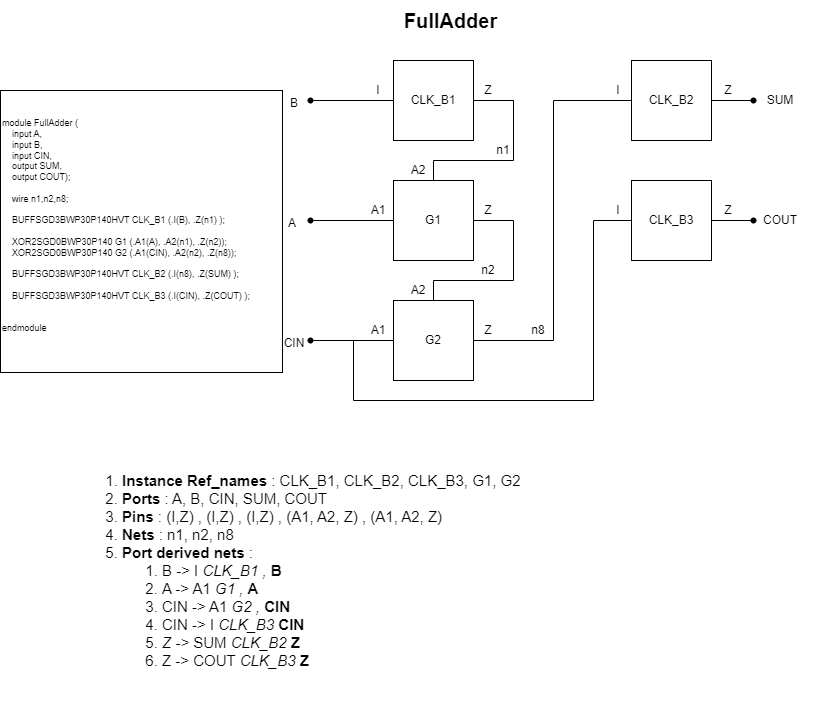

The diagram above was exported from draw.io. Its source (the exported page's mxGraphModel, read from the mxfile embedded in the PNG):
<mxGraphModel dx="934" dy="508" grid="1" gridSize="10" guides="1" tooltips="1" connect="1" arrows="1" fold="1" page="1" pageScale="1" pageWidth="850" pageHeight="1100" math="0" shadow="0">
  <root>
    <mxCell id="0" />
    <mxCell id="1" parent="0" />
    <mxCell id="_myPesltfJKZzVE3mpp7-2" value="&lt;div style=&quot;font-size: 9px;&quot;&gt;&lt;font style=&quot;font-size: 9px;&quot;&gt;module FullAdder (&lt;/font&gt;&lt;/div&gt;&lt;div style=&quot;font-size: 9px;&quot;&gt;&lt;font style=&quot;font-size: 9px;&quot;&gt;&amp;nbsp; &amp;nbsp; input A,&lt;/font&gt;&lt;/div&gt;&lt;div style=&quot;font-size: 9px;&quot;&gt;&lt;font style=&quot;font-size: 9px;&quot;&gt;&amp;nbsp; &amp;nbsp; input B,&lt;/font&gt;&lt;/div&gt;&lt;div style=&quot;font-size: 9px;&quot;&gt;&lt;font style=&quot;font-size: 9px;&quot;&gt;&amp;nbsp; &amp;nbsp; input CIN,&lt;/font&gt;&lt;/div&gt;&lt;div style=&quot;font-size: 9px;&quot;&gt;&lt;font style=&quot;font-size: 9px;&quot;&gt;&amp;nbsp; &amp;nbsp; output SUM,&lt;/font&gt;&lt;/div&gt;&lt;div style=&quot;font-size: 9px;&quot;&gt;&lt;font style=&quot;font-size: 9px;&quot;&gt;&amp;nbsp; &amp;nbsp; output COUT);&lt;/font&gt;&lt;/div&gt;&lt;div style=&quot;font-size: 9px;&quot;&gt;&lt;font style=&quot;font-size: 9px;&quot;&gt;&lt;br&gt;&lt;/font&gt;&lt;/div&gt;&lt;div style=&quot;font-size: 9px;&quot;&gt;&lt;font style=&quot;font-size: 9px;&quot;&gt;&amp;nbsp; &amp;nbsp; wire n1,n2,n8;&lt;/font&gt;&lt;/div&gt;&lt;div style=&quot;font-size: 9px;&quot;&gt;&lt;font style=&quot;font-size: 9px;&quot;&gt;&lt;br&gt;&lt;/font&gt;&lt;/div&gt;&lt;div style=&quot;font-size: 9px;&quot;&gt;&lt;font style=&quot;font-size: 9px;&quot;&gt;&amp;nbsp; &amp;nbsp; BUFFSGD3BWP30P140HVT CLK_B1 (.I(B), .Z(n1) );&lt;/font&gt;&lt;/div&gt;&lt;div style=&quot;font-size: 9px;&quot;&gt;&lt;font style=&quot;font-size: 9px;&quot;&gt;&lt;br&gt;&lt;/font&gt;&lt;/div&gt;&lt;div style=&quot;font-size: 9px;&quot;&gt;&lt;font style=&quot;font-size: 9px;&quot;&gt;&amp;nbsp; &amp;nbsp; XOR2SGD0BWP30P140 G1 (.A1(A), .A2(n1), .Z(n2));&lt;/font&gt;&lt;/div&gt;&lt;div style=&quot;font-size: 9px;&quot;&gt;&lt;font style=&quot;font-size: 9px;&quot;&gt;&amp;nbsp; &amp;nbsp; XOR2SGD0BWP30P140 G2 (.A1(CIN), .A2(n2), .Z(n8));&lt;/font&gt;&lt;/div&gt;&lt;div style=&quot;font-size: 9px;&quot;&gt;&lt;font style=&quot;font-size: 9px;&quot;&gt;&lt;br&gt;&lt;/font&gt;&lt;/div&gt;&lt;div style=&quot;font-size: 9px;&quot;&gt;&lt;font style=&quot;font-size: 9px;&quot;&gt;&amp;nbsp; &amp;nbsp; BUFFSGD3BWP30P140HVT CLK_B2 (.I(n8), .Z(SUM) );&lt;/font&gt;&lt;/div&gt;&lt;div style=&quot;font-size: 9px;&quot;&gt;&lt;font style=&quot;font-size: 9px;&quot;&gt;&lt;br&gt;&lt;/font&gt;&lt;/div&gt;&lt;div style=&quot;font-size: 9px;&quot;&gt;&lt;font style=&quot;font-size: 9px;&quot;&gt;&amp;nbsp; &amp;nbsp; BUFFSGD3BWP30P140HVT CLK_B3 (.I(CIN), .Z(COUT) );&lt;/font&gt;&lt;/div&gt;&lt;div style=&quot;font-size: 9px;&quot;&gt;&lt;font style=&quot;font-size: 9px;&quot;&gt;&lt;br&gt;&lt;/font&gt;&lt;/div&gt;&lt;div style=&quot;font-size: 9px;&quot;&gt;&lt;font style=&quot;font-size: 9px;&quot;&gt;&lt;br&gt;&lt;/font&gt;&lt;/div&gt;&lt;div style=&quot;font-size: 9px;&quot;&gt;&lt;font style=&quot;font-size: 9px;&quot;&gt;endmodule&lt;/font&gt;&lt;/div&gt;&lt;div style=&quot;font-size: 9px;&quot;&gt;&lt;br&gt;&lt;/div&gt;" style="whiteSpace=wrap;html=1;aspect=fixed;align=left;" vertex="1" parent="1">
      <mxGeometry x="10" y="90" width="282" height="282" as="geometry" />
    </mxCell>
    <mxCell id="_myPesltfJKZzVE3mpp7-3" value="CLK_B1" style="whiteSpace=wrap;html=1;aspect=fixed;" vertex="1" parent="1">
      <mxGeometry x="403" y="60" width="80" height="80" as="geometry" />
    </mxCell>
    <mxCell id="_myPesltfJKZzVE3mpp7-4" value="G1" style="whiteSpace=wrap;html=1;aspect=fixed;" vertex="1" parent="1">
      <mxGeometry x="403" y="180" width="80" height="80" as="geometry" />
    </mxCell>
    <mxCell id="_myPesltfJKZzVE3mpp7-5" value="CLK_B3" style="whiteSpace=wrap;html=1;aspect=fixed;" vertex="1" parent="1">
      <mxGeometry x="641" y="180" width="80" height="80" as="geometry" />
    </mxCell>
    <mxCell id="_myPesltfJKZzVE3mpp7-6" value="CLK_B2" style="whiteSpace=wrap;html=1;aspect=fixed;" vertex="1" parent="1">
      <mxGeometry x="641" y="60" width="80" height="80" as="geometry" />
    </mxCell>
    <mxCell id="_myPesltfJKZzVE3mpp7-7" value="G2" style="whiteSpace=wrap;html=1;aspect=fixed;" vertex="1" parent="1">
      <mxGeometry x="403" y="300" width="80" height="80" as="geometry" />
    </mxCell>
    <mxCell id="_myPesltfJKZzVE3mpp7-8" value="" style="shape=waypoint;sketch=0;fillStyle=solid;size=6;pointerEvents=1;points=[];fillColor=none;resizable=0;rotatable=0;perimeter=centerPerimeter;snapToPoint=1;" vertex="1" parent="1">
      <mxGeometry x="310" y="90" width="20" height="20" as="geometry" />
    </mxCell>
    <mxCell id="_myPesltfJKZzVE3mpp7-9" value="" style="shape=waypoint;sketch=0;fillStyle=solid;size=6;pointerEvents=1;points=[];fillColor=none;resizable=0;rotatable=0;perimeter=centerPerimeter;snapToPoint=1;" vertex="1" parent="1">
      <mxGeometry x="310" y="330" width="20" height="20" as="geometry" />
    </mxCell>
    <mxCell id="_myPesltfJKZzVE3mpp7-10" value="" style="shape=waypoint;sketch=0;fillStyle=solid;size=6;pointerEvents=1;points=[];fillColor=none;resizable=0;rotatable=0;perimeter=centerPerimeter;snapToPoint=1;" vertex="1" parent="1">
      <mxGeometry x="310" y="210" width="20" height="20" as="geometry" />
    </mxCell>
    <mxCell id="_myPesltfJKZzVE3mpp7-11" value="&lt;font style=&quot;font-size: 20px;&quot;&gt;FullAdder&lt;/font&gt;" style="text;strokeColor=none;fillColor=none;html=1;fontSize=24;fontStyle=1;verticalAlign=middle;align=center;" vertex="1" parent="1">
      <mxGeometry x="410" width="100" height="40" as="geometry" />
    </mxCell>
    <UserObject label="&lt;span style=&quot;font-weight: normal;&quot;&gt;B&lt;/span&gt;" placeholders="1" name="Variable" id="_myPesltfJKZzVE3mpp7-12">
      <mxCell style="text;html=1;strokeColor=none;fillColor=none;align=center;verticalAlign=middle;whiteSpace=wrap;overflow=hidden;fontStyle=1" vertex="1" parent="1">
        <mxGeometry x="264" y="93" width="80" height="20" as="geometry" />
      </mxCell>
    </UserObject>
    <UserObject label="&lt;span style=&quot;font-weight: normal;&quot;&gt;A&lt;/span&gt;" placeholders="1" name="Variable" id="_myPesltfJKZzVE3mpp7-14">
      <mxCell style="text;html=1;strokeColor=none;fillColor=none;align=center;verticalAlign=middle;whiteSpace=wrap;overflow=hidden;fontStyle=1" vertex="1" parent="1">
        <mxGeometry x="262" y="213" width="80" height="20" as="geometry" />
      </mxCell>
    </UserObject>
    <UserObject label="&lt;span style=&quot;font-weight: normal;&quot;&gt;CIN&lt;/span&gt;" placeholders="1" name="Variable" id="_myPesltfJKZzVE3mpp7-15">
      <mxCell style="text;html=1;strokeColor=none;fillColor=none;align=center;verticalAlign=middle;whiteSpace=wrap;overflow=hidden;fontStyle=1" vertex="1" parent="1">
        <mxGeometry x="264" y="333" width="80" height="20" as="geometry" />
      </mxCell>
    </UserObject>
    <mxCell id="_myPesltfJKZzVE3mpp7-20" value="" style="endArrow=none;html=1;rounded=0;entryX=0;entryY=0.5;entryDx=0;entryDy=0;" edge="1" parent="1" target="_myPesltfJKZzVE3mpp7-3">
      <mxGeometry width="50" height="50" relative="1" as="geometry">
        <mxPoint x="323" y="100" as="sourcePoint" />
        <mxPoint x="403" y="170" as="targetPoint" />
      </mxGeometry>
    </mxCell>
    <mxCell id="_myPesltfJKZzVE3mpp7-21" value="" style="endArrow=none;html=1;rounded=0;exitX=0.75;exitY=0.5;exitDx=0;exitDy=0;exitPerimeter=0;entryX=0;entryY=0.5;entryDx=0;entryDy=0;" edge="1" parent="1" target="_myPesltfJKZzVE3mpp7-4">
      <mxGeometry width="50" height="50" relative="1" as="geometry">
        <mxPoint x="323" y="220" as="sourcePoint" />
        <mxPoint x="403" y="170" as="targetPoint" />
      </mxGeometry>
    </mxCell>
    <mxCell id="_myPesltfJKZzVE3mpp7-22" value="" style="endArrow=none;html=1;rounded=0;entryX=0;entryY=0.5;entryDx=0;entryDy=0;" edge="1" parent="1" target="_myPesltfJKZzVE3mpp7-7">
      <mxGeometry width="50" height="50" relative="1" as="geometry">
        <mxPoint x="323" y="340" as="sourcePoint" />
        <mxPoint x="403" y="170" as="targetPoint" />
        <Array as="points">
          <mxPoint x="363" y="340" />
        </Array>
      </mxGeometry>
    </mxCell>
    <UserObject label="I" placeholders="1" name="Variable" id="_myPesltfJKZzVE3mpp7-23">
      <mxCell style="text;html=1;strokeColor=none;fillColor=none;align=center;verticalAlign=middle;whiteSpace=wrap;overflow=hidden;" vertex="1" parent="1">
        <mxGeometry x="363" y="80" width="50" height="20" as="geometry" />
      </mxCell>
    </UserObject>
    <UserObject label="Z" placeholders="1" name="Variable" id="_myPesltfJKZzVE3mpp7-24">
      <mxCell style="text;html=1;strokeColor=none;fillColor=none;align=center;verticalAlign=middle;whiteSpace=wrap;overflow=hidden;" vertex="1" parent="1">
        <mxGeometry x="473" y="80" width="50" height="20" as="geometry" />
      </mxCell>
    </UserObject>
    <UserObject label="A1" placeholders="1" name="Variable" id="_myPesltfJKZzVE3mpp7-25">
      <mxCell style="text;html=1;strokeColor=none;fillColor=none;align=center;verticalAlign=middle;whiteSpace=wrap;overflow=hidden;" vertex="1" parent="1">
        <mxGeometry x="363" y="200" width="50" height="20" as="geometry" />
      </mxCell>
    </UserObject>
    <UserObject label="Z" placeholders="1" name="Variable" id="_myPesltfJKZzVE3mpp7-26">
      <mxCell style="text;html=1;strokeColor=none;fillColor=none;align=center;verticalAlign=middle;whiteSpace=wrap;overflow=hidden;" vertex="1" parent="1">
        <mxGeometry x="473" y="200" width="50" height="20" as="geometry" />
      </mxCell>
    </UserObject>
    <UserObject label="A1" placeholders="1" name="Variable" id="_myPesltfJKZzVE3mpp7-27">
      <mxCell style="text;html=1;strokeColor=none;fillColor=none;align=center;verticalAlign=middle;whiteSpace=wrap;overflow=hidden;" vertex="1" parent="1">
        <mxGeometry x="363" y="320" width="50" height="20" as="geometry" />
      </mxCell>
    </UserObject>
    <UserObject label="Z" placeholders="1" name="Variable" id="_myPesltfJKZzVE3mpp7-28">
      <mxCell style="text;html=1;strokeColor=none;fillColor=none;align=center;verticalAlign=middle;whiteSpace=wrap;overflow=hidden;" vertex="1" parent="1">
        <mxGeometry x="473" y="320" width="50" height="20" as="geometry" />
      </mxCell>
    </UserObject>
    <mxCell id="_myPesltfJKZzVE3mpp7-29" value="" style="endArrow=none;html=1;rounded=0;entryX=1;entryY=1;entryDx=0;entryDy=0;" edge="1" parent="1" target="_myPesltfJKZzVE3mpp7-24">
      <mxGeometry width="50" height="50" relative="1" as="geometry">
        <mxPoint x="483" y="100" as="sourcePoint" />
        <mxPoint x="533" y="50" as="targetPoint" />
      </mxGeometry>
    </mxCell>
    <mxCell id="_myPesltfJKZzVE3mpp7-30" value="" style="endArrow=none;html=1;rounded=0;" edge="1" parent="1">
      <mxGeometry width="50" height="50" relative="1" as="geometry">
        <mxPoint x="523" y="160" as="sourcePoint" />
        <mxPoint x="523" y="100" as="targetPoint" />
      </mxGeometry>
    </mxCell>
    <mxCell id="_myPesltfJKZzVE3mpp7-31" value="" style="endArrow=none;html=1;rounded=0;" edge="1" parent="1">
      <mxGeometry width="50" height="50" relative="1" as="geometry">
        <mxPoint x="443" y="160" as="sourcePoint" />
        <mxPoint x="523" y="160" as="targetPoint" />
      </mxGeometry>
    </mxCell>
    <mxCell id="_myPesltfJKZzVE3mpp7-32" value="" style="endArrow=none;html=1;rounded=0;exitX=0.5;exitY=0;exitDx=0;exitDy=0;" edge="1" parent="1" source="_myPesltfJKZzVE3mpp7-4">
      <mxGeometry width="50" height="50" relative="1" as="geometry">
        <mxPoint x="393" y="210" as="sourcePoint" />
        <mxPoint x="443" y="160" as="targetPoint" />
      </mxGeometry>
    </mxCell>
    <UserObject label="A2" placeholders="1" name="Variable" id="_myPesltfJKZzVE3mpp7-33">
      <mxCell style="text;html=1;strokeColor=none;fillColor=none;align=center;verticalAlign=middle;whiteSpace=wrap;overflow=hidden;" vertex="1" parent="1">
        <mxGeometry x="403" y="160" width="50" height="20" as="geometry" />
      </mxCell>
    </UserObject>
    <UserObject label="A2" placeholders="1" name="Variable" id="_myPesltfJKZzVE3mpp7-34">
      <mxCell style="text;html=1;strokeColor=none;fillColor=none;align=center;verticalAlign=middle;whiteSpace=wrap;overflow=hidden;" vertex="1" parent="1">
        <mxGeometry x="403" y="280" width="50" height="20" as="geometry" />
      </mxCell>
    </UserObject>
    <mxCell id="_myPesltfJKZzVE3mpp7-35" value="" style="endArrow=none;html=1;rounded=0;entryX=1;entryY=1;entryDx=0;entryDy=0;" edge="1" parent="1">
      <mxGeometry width="50" height="50" relative="1" as="geometry">
        <mxPoint x="483" y="100" as="sourcePoint" />
        <mxPoint x="523" y="100" as="targetPoint" />
      </mxGeometry>
    </mxCell>
    <mxCell id="_myPesltfJKZzVE3mpp7-36" value="" style="endArrow=none;html=1;rounded=0;entryX=1;entryY=1;entryDx=0;entryDy=0;exitX=1;exitY=0.5;exitDx=0;exitDy=0;" edge="1" parent="1" source="_myPesltfJKZzVE3mpp7-4" target="_myPesltfJKZzVE3mpp7-26">
      <mxGeometry width="50" height="50" relative="1" as="geometry">
        <mxPoint x="493" y="110" as="sourcePoint" />
        <mxPoint x="533" y="110" as="targetPoint" />
      </mxGeometry>
    </mxCell>
    <mxCell id="_myPesltfJKZzVE3mpp7-38" value="" style="endArrow=none;html=1;rounded=0;" edge="1" parent="1">
      <mxGeometry width="50" height="50" relative="1" as="geometry">
        <mxPoint x="523" y="280" as="sourcePoint" />
        <mxPoint x="523" y="220" as="targetPoint" />
      </mxGeometry>
    </mxCell>
    <mxCell id="_myPesltfJKZzVE3mpp7-39" value="" style="endArrow=none;html=1;rounded=0;" edge="1" parent="1">
      <mxGeometry width="50" height="50" relative="1" as="geometry">
        <mxPoint x="443" y="280" as="sourcePoint" />
        <mxPoint x="523" y="280" as="targetPoint" />
      </mxGeometry>
    </mxCell>
    <mxCell id="_myPesltfJKZzVE3mpp7-40" value="" style="endArrow=none;html=1;rounded=0;" edge="1" parent="1">
      <mxGeometry width="50" height="50" relative="1" as="geometry">
        <mxPoint x="443" y="300" as="sourcePoint" />
        <mxPoint x="443" y="280" as="targetPoint" />
      </mxGeometry>
    </mxCell>
    <mxCell id="_myPesltfJKZzVE3mpp7-42" value="" style="endArrow=none;html=1;rounded=0;" edge="1" parent="1">
      <mxGeometry width="50" height="50" relative="1" as="geometry">
        <mxPoint x="483" y="340" as="sourcePoint" />
        <mxPoint x="563" y="340" as="targetPoint" />
      </mxGeometry>
    </mxCell>
    <mxCell id="_myPesltfJKZzVE3mpp7-43" value="" style="endArrow=none;html=1;rounded=0;" edge="1" parent="1">
      <mxGeometry width="50" height="50" relative="1" as="geometry">
        <mxPoint x="563" y="340" as="sourcePoint" />
        <mxPoint x="563" y="100" as="targetPoint" />
      </mxGeometry>
    </mxCell>
    <mxCell id="_myPesltfJKZzVE3mpp7-44" value="" style="endArrow=none;html=1;rounded=0;entryX=0;entryY=0.5;entryDx=0;entryDy=0;" edge="1" parent="1" target="_myPesltfJKZzVE3mpp7-6">
      <mxGeometry width="50" height="50" relative="1" as="geometry">
        <mxPoint x="563" y="100" as="sourcePoint" />
        <mxPoint x="613" y="50" as="targetPoint" />
      </mxGeometry>
    </mxCell>
    <mxCell id="_myPesltfJKZzVE3mpp7-45" value="" style="endArrow=none;html=1;rounded=0;" edge="1" parent="1">
      <mxGeometry width="50" height="50" relative="1" as="geometry">
        <mxPoint x="363" y="340" as="sourcePoint" />
        <mxPoint x="363" y="400" as="targetPoint" />
      </mxGeometry>
    </mxCell>
    <mxCell id="_myPesltfJKZzVE3mpp7-46" value="" style="endArrow=none;html=1;rounded=0;" edge="1" parent="1">
      <mxGeometry width="50" height="50" relative="1" as="geometry">
        <mxPoint x="363" y="400" as="sourcePoint" />
        <mxPoint x="603" y="400" as="targetPoint" />
      </mxGeometry>
    </mxCell>
    <mxCell id="_myPesltfJKZzVE3mpp7-47" value="" style="endArrow=none;html=1;rounded=0;" edge="1" parent="1">
      <mxGeometry width="50" height="50" relative="1" as="geometry">
        <mxPoint x="603" y="400" as="sourcePoint" />
        <mxPoint x="603" y="220" as="targetPoint" />
      </mxGeometry>
    </mxCell>
    <mxCell id="_myPesltfJKZzVE3mpp7-48" value="" style="endArrow=none;html=1;rounded=0;entryX=0;entryY=0.5;entryDx=0;entryDy=0;" edge="1" parent="1" target="_myPesltfJKZzVE3mpp7-5">
      <mxGeometry width="50" height="50" relative="1" as="geometry">
        <mxPoint x="603" y="220" as="sourcePoint" />
        <mxPoint x="653" y="170" as="targetPoint" />
      </mxGeometry>
    </mxCell>
    <mxCell id="_myPesltfJKZzVE3mpp7-49" value="" style="endArrow=none;html=1;rounded=0;" edge="1" parent="1">
      <mxGeometry width="50" height="50" relative="1" as="geometry">
        <mxPoint x="721" y="100" as="sourcePoint" />
        <mxPoint x="763" y="100" as="targetPoint" />
      </mxGeometry>
    </mxCell>
    <mxCell id="_myPesltfJKZzVE3mpp7-50" value="" style="endArrow=none;html=1;rounded=0;" edge="1" parent="1" source="_myPesltfJKZzVE3mpp7-52">
      <mxGeometry width="50" height="50" relative="1" as="geometry">
        <mxPoint x="721" y="220" as="sourcePoint" />
        <mxPoint x="763" y="220" as="targetPoint" />
      </mxGeometry>
    </mxCell>
    <mxCell id="_myPesltfJKZzVE3mpp7-51" value="" style="shape=waypoint;sketch=0;fillStyle=solid;size=6;pointerEvents=1;points=[];fillColor=none;resizable=0;rotatable=0;perimeter=centerPerimeter;snapToPoint=1;" vertex="1" parent="1">
      <mxGeometry x="753" y="90" width="20" height="20" as="geometry" />
    </mxCell>
    <mxCell id="_myPesltfJKZzVE3mpp7-53" value="" style="endArrow=none;html=1;rounded=0;" edge="1" parent="1" target="_myPesltfJKZzVE3mpp7-52">
      <mxGeometry width="50" height="50" relative="1" as="geometry">
        <mxPoint x="721" y="220" as="sourcePoint" />
        <mxPoint x="763" y="220" as="targetPoint" />
      </mxGeometry>
    </mxCell>
    <mxCell id="_myPesltfJKZzVE3mpp7-52" value="" style="shape=waypoint;sketch=0;fillStyle=solid;size=6;pointerEvents=1;points=[];fillColor=none;resizable=0;rotatable=0;perimeter=centerPerimeter;snapToPoint=1;" vertex="1" parent="1">
      <mxGeometry x="753" y="210" width="20" height="20" as="geometry" />
    </mxCell>
    <UserObject label="&lt;span style=&quot;font-weight: normal;&quot;&gt;SUM&lt;/span&gt;" placeholders="1" name="Variable" id="_myPesltfJKZzVE3mpp7-54">
      <mxCell style="text;html=1;strokeColor=none;fillColor=none;align=center;verticalAlign=middle;whiteSpace=wrap;overflow=hidden;fontStyle=1" vertex="1" parent="1">
        <mxGeometry x="750" y="90" width="80" height="20" as="geometry" />
      </mxCell>
    </UserObject>
    <UserObject label="&lt;span style=&quot;font-weight: normal;&quot;&gt;COUT&lt;/span&gt;" placeholders="1" name="Variable" id="_myPesltfJKZzVE3mpp7-55">
      <mxCell style="text;html=1;strokeColor=none;fillColor=none;align=center;verticalAlign=middle;whiteSpace=wrap;overflow=hidden;fontStyle=1" vertex="1" parent="1">
        <mxGeometry x="750" y="210" width="80" height="20" as="geometry" />
      </mxCell>
    </UserObject>
    <UserObject label="I" placeholders="1" name="Variable" id="_myPesltfJKZzVE3mpp7-57">
      <mxCell style="text;html=1;strokeColor=none;fillColor=none;align=center;verticalAlign=middle;whiteSpace=wrap;overflow=hidden;" vertex="1" parent="1">
        <mxGeometry x="603" y="80" width="50" height="20" as="geometry" />
      </mxCell>
    </UserObject>
    <UserObject label="Z" placeholders="1" name="Variable" id="_myPesltfJKZzVE3mpp7-58">
      <mxCell style="text;html=1;strokeColor=none;fillColor=none;align=center;verticalAlign=middle;whiteSpace=wrap;overflow=hidden;" vertex="1" parent="1">
        <mxGeometry x="713" y="80" width="50" height="20" as="geometry" />
      </mxCell>
    </UserObject>
    <UserObject label="I" placeholders="1" name="Variable" id="_myPesltfJKZzVE3mpp7-59">
      <mxCell style="text;html=1;strokeColor=none;fillColor=none;align=center;verticalAlign=middle;whiteSpace=wrap;overflow=hidden;" vertex="1" parent="1">
        <mxGeometry x="603" y="200" width="50" height="20" as="geometry" />
      </mxCell>
    </UserObject>
    <UserObject label="Z" placeholders="1" name="Variable" id="_myPesltfJKZzVE3mpp7-60">
      <mxCell style="text;html=1;strokeColor=none;fillColor=none;align=center;verticalAlign=middle;whiteSpace=wrap;overflow=hidden;" vertex="1" parent="1">
        <mxGeometry x="713" y="200" width="50" height="20" as="geometry" />
      </mxCell>
    </UserObject>
    <UserObject label="n1" placeholders="1" name="Variable" id="_myPesltfJKZzVE3mpp7-61">
      <mxCell style="text;html=1;strokeColor=none;fillColor=none;align=center;verticalAlign=middle;whiteSpace=wrap;overflow=hidden;" vertex="1" parent="1">
        <mxGeometry x="488" y="140" width="50" height="20" as="geometry" />
      </mxCell>
    </UserObject>
    <UserObject label="n2" placeholders="1" name="Variable" id="_myPesltfJKZzVE3mpp7-62">
      <mxCell style="text;html=1;strokeColor=none;fillColor=none;align=center;verticalAlign=middle;whiteSpace=wrap;overflow=hidden;" vertex="1" parent="1">
        <mxGeometry x="473" y="260" width="50" height="20" as="geometry" />
      </mxCell>
    </UserObject>
    <UserObject label="n8" placeholders="1" name="Variable" id="_myPesltfJKZzVE3mpp7-63">
      <mxCell style="text;html=1;strokeColor=none;fillColor=none;align=center;verticalAlign=middle;whiteSpace=wrap;overflow=hidden;" vertex="1" parent="1">
        <mxGeometry x="523" y="320" width="50" height="20" as="geometry" />
      </mxCell>
    </UserObject>
    <mxCell id="_myPesltfJKZzVE3mpp7-140" value="&lt;ol style=&quot;&quot;&gt;&lt;li style=&quot;font-size: 15px;&quot;&gt;&lt;b&gt;Instance Ref_names&lt;/b&gt;&amp;nbsp;: CLK_B1, CLK_B2, CLK_B3, G1, G2&lt;/li&gt;&lt;li style=&quot;font-size: 15px;&quot;&gt;&lt;b&gt;Ports &lt;/b&gt;: A, B, CIN, SUM, COUT&lt;/li&gt;&lt;li style=&quot;font-size: 15px;&quot;&gt;&lt;b&gt;Pins &lt;/b&gt;: (I,Z) , (I,Z) , (I,Z) , (A1, A2, Z) , (A1, A2, Z)&lt;/li&gt;&lt;li style=&quot;font-size: 15px;&quot;&gt;&lt;b&gt;Nets &lt;/b&gt;: n1, n2, n8&lt;/li&gt;&lt;li style=&quot;font-size: 15px;&quot;&gt;&lt;b&gt;Port derived nets &lt;/b&gt;:&amp;nbsp;&lt;/li&gt;&lt;ol style=&quot;font-size: 15px;&quot;&gt;&lt;li&gt;B -&amp;gt; I &lt;i&gt;CLK_B1 , &lt;/i&gt;&lt;b style=&quot;&quot;&gt;B&lt;/b&gt;&lt;/li&gt;&lt;li&gt;A -&amp;gt; A1 &lt;i&gt;G1&lt;/i&gt;&lt;b style=&quot;font-style: italic;&quot;&gt;&amp;nbsp;&lt;/b&gt;&lt;i&gt;, &lt;/i&gt;&lt;b style=&quot;&quot;&gt;A&lt;/b&gt;&lt;/li&gt;&lt;li&gt;CIN -&amp;gt; A1 &lt;i&gt;G2 , &lt;/i&gt;&lt;b style=&quot;&quot;&gt;CIN&lt;/b&gt;&lt;/li&gt;&lt;li&gt;CIN -&amp;gt; I &lt;i&gt;CLK_B3 &lt;/i&gt;&lt;b style=&quot;&quot;&gt;CIN&lt;/b&gt;&lt;/li&gt;&lt;li&gt;&lt;i&gt;Z -&amp;gt; &lt;/i&gt;SUM &lt;i&gt;CLK_B2 &lt;/i&gt;&lt;b style=&quot;&quot;&gt;Z&lt;/b&gt;&lt;/li&gt;&lt;li&gt;Z -&amp;gt; COUT &lt;i&gt;CLK_B3 &lt;/i&gt;&lt;b style=&quot;&quot;&gt;Z&lt;/b&gt;&lt;/li&gt;&lt;/ol&gt;&lt;/ol&gt;" style="text;strokeColor=none;fillColor=none;html=1;whiteSpace=wrap;verticalAlign=middle;overflow=hidden;" vertex="1" parent="1">
      <mxGeometry x="90" y="430" width="460" height="280" as="geometry" />
    </mxCell>
  </root>
</mxGraphModel>